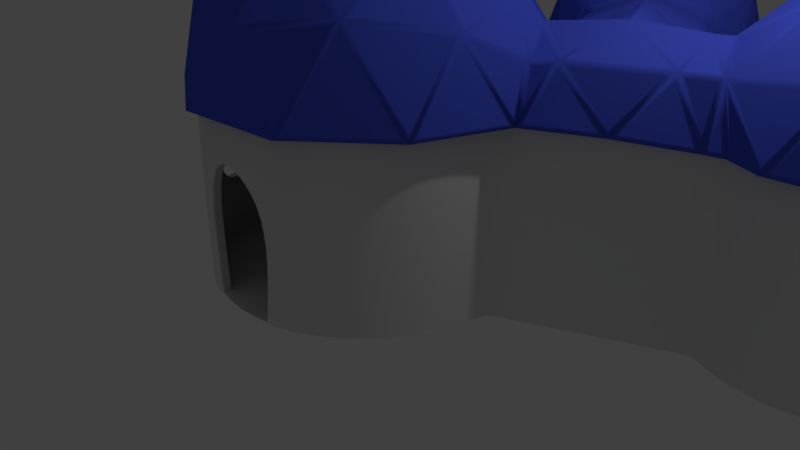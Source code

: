# Source: pirapomom_casa_-_Copia.blend  (saved by Blender 2.79.0; exported with 4.5.12 LTS)
import bpy
from mathutils import Matrix  # noqa: F401  (used for matrix-valued properties, if any)

bpy.ops.wm.read_factory_settings(use_empty=True)
scene = bpy.context.scene
scene.name = 'Scene'

# ---- collections
col_collection_1 = bpy.data.collections.new('Collection 1'); scene.collection.children.link(col_collection_1)

# ---- materials (node trees are filled in below, after node groups)
mat_material = bpy.data.materials.new('Material')
mat_material.alpha_threshold = 0.0
mat_material.use_transparent_shadow = False
mat_material.diffuse_color = (0.07429, 0.1136, 0.8, 1.0)
mat_material.roughness = 0.5

# ---- material node trees

# ---- world
world_world = bpy.data.worlds.new('World'); scene.world = world_world
world_world.color = (0.05088, 0.05088, 0.05088)
world_world.use_sun_shadow = False
world_world.sun_shadow_jitter_overblur = 0.0
world_world.cycles.sampling_method = 'MANUAL'

# ---- cameras
cam_camera = bpy.data.cameras.new('Camera')
cam_camera.clip_end = 100.0
cam_camera.lens = 35.0
cam_camera.sensor_width = 32.0
cam_camera.sensor_height = 18.0
cam_camera.ortho_scale = 7.314
cam_camera.dof.focus_distance = 0.0
cam_camera.dof.aperture_fstop = 128.0

# ---- lights
light_lamp = bpy.data.lights.new('Lamp', 'POINT')
light_lamp.transmission_factor = 0.0
light_lamp.cutoff_distance = 30.0
light_lamp.energy = 100.0
light_lamp.shadow_buffer_clip_start = 1.001
light_lamp.shadow_soft_size = 0.1
light_lamp.shadow_maximum_resolution = 0.006
light_lamp.use_absolute_resolution = True

# ---- meshes
me_icosphere = bpy.data.meshes.new('Icosphere')
me_icosphere.from_pydata([(0.1926, -1.934, 0.972), (-1.78, -0.781, 0.972), (-1.293, 1.452, 0.972), (0.9774, 1.679, 0.9746), (1.896, -0.4189, 0.9757), (5.565e-08, -4.342e-07, 2.173), (1.872, -1.099, 0.01717), (2.266, -0.0125, 0.01992), (-0.4641, -2.121, 0.01538), (0.8735, -1.988, 0.01538), (-2.161, -0.2142, 0.01538), (-1.621, -1.445, 0.01538), (-0.8715, 1.989, 0.01538), (-1.875, 1.095, 0.01538), (1.511, 1.629, 0.02683), (0.46, 2.122, 0.01664), (1.23, -1.381, 1.143), (-0.9331, -1.596, 1.143), (-1.806, 0.3942, 1.143), (-0.1832, 1.84, 1.143), (1.684, 0.74, 1.154), (0.1132, -1.137, 1.849), (1.116, -0.2437, 1.849), (-1.046, -0.459, 1.849), (-0.7599, 0.8533, 1.849), (0.5767, 0.9864, 1.849), (1.1, 2.663, 0.6431), (0.04432, 3.727, 0.6362), (0.7339, 5.077, 0.6362), (2.231, 4.839, 0.6362), (2.468, 3.359, 0.6441), (1.318, 3.928, 1.433), (2.69, 3.223, 0.02125), (2.74, 3.711, 0.01159), (0.6568, 2.65, 0.01095), (1.104, 2.421, 0.02035), (-0.1038, 4.155, 0.006747), (0.03498, 3.274, 0.006747), (1.095, 5.351, 0.006748), (0.3002, 4.946, 0.006747), (2.603, 4.579, 0.006748), (1.972, 5.211, 0.006747), (1.877, 2.835, 0.9098), (0.4502, 3.061, 0.7494), (0.226, 4.486, 0.7494), (1.511, 5.139, 0.7494), (2.53, 4.118, 0.7494), (1.196, 3.181, 1.219), (1.994, 3.586, 1.219), (0.5695, 3.81, 1.218), (0.9748, 4.603, 1.218), (1.855, 4.463, 1.218), (5.838, 1.138, 0.7419), (3.891, 0.9607, 0.6925), (3.237, 2.329, 0.6913), (4.673, 3.708, 0.7419), (6.189, 2.846, 0.7419), (4.838, 2.234, 1.659), (6.485, 2.417, 0.01538), (6.061, 3.352, 0.01538), (5.521, 0.724, 0.01538), (6.279, 1.416, 0.01538), (4.507, 0.6097, 0.01397), (3.398, 3.056, 0.01391), (5.172, 3.857, 0.01538), (4.152, 3.743, 0.01538), (6.22, 1.95, 0.8721), (4.994, 0.8314, 0.8722), (3.582, 1.665, 0.8997), (3.886, 3.276, 0.8722), (5.535, 3.461, 0.8721), (5.426, 1.59, 1.411), (5.632, 2.594, 1.411), (4.407, 1.476, 1.412), (3.984, 2.41, 1.412), (4.741, 3.1, 1.411), (3.036, 2.38, 0.007824), (3.856, 0.7898, -0.02235), (2.175, 0.2432, 0.6367), (1.893, 0.8139, 0.8966), (3.428, 1.579, 0.9026), (1.615, 1.377, 0.634), (2.887, 2.688, 0.01955), (1.326, 1.903, 0.02355), (1.327, 2.523, 0.6393), (1.496, 2.002, 0.6534), (2.144, 2.34, 0.9248), (2.461, 3.1, 0.6385), (2.77, 2.64, 0.6361), (2.692, 1.215, 0.9828), (2.893, 2.004, 0.6508), (1.894, 1.498, 0.6498), (3.069, 0.4003, 0.01813), (3.486, 0.8203, 0.6903), (2.485, 0.314, 0.6898), (4.084, 0.8521, -0.02466), (3.301, 2.575, -0.0245), (0.4454, 2.036, 0.01663), (1.693, 1.477, 0.03565), (1.4, 1.944, 0.02362), (1.169, 2.483, 0.02041), (0.7071, 2.719, 0.01099), (0.1141, 3.314, 0.006815), (-0.0161, 4.141, 0.006826), (0.3629, 4.883, 0.006808), (1.109, 5.263, 0.006766), (1.932, 5.132, 0.006717), (2.524, 4.539, 0.00668), (2.655, 3.708, 0.01151), (2.604, 3.212, 0.02117), (2.808, 2.659, 0.01948), (2.968, 2.204, 0.03439), (3.377, 2.525, -0.02443), (3.475, 3.012, 0.01398), (4.189, 3.662, 0.01542), (5.154, 3.77, 0.01537), (5.995, 3.292, 0.01533), (6.396, 2.407, 0.0153), (6.202, 1.46, 0.01531), (5.484, 0.8048, 0.01534), (4.525, 0.6967, 0.01398), (4.095, 0.9427, -0.02466), (3.826, 0.8691, -0.02238), (3.031, 0.4757, 0.01809), (2.198, 0.04743, 0.01985), (1.8, -1.05, 0.01711), (0.8378, -1.907, 0.01534), (-0.4452, -2.035, 0.01539), (-1.555, -1.386, 0.01544), (-2.073, -0.2054, 0.01546), (-1.799, 1.05, 0.01545), (-0.8358, 1.908, 0.01542), (0.2373, -1.871, 1.021), (1.123, -1.398, 1.167), (0.1695, -1.19, 1.77), (-1.706, -0.804, 1.021), (-0.9831, -1.5, 1.167), (-1.08, -0.529, 1.77), (-1.292, 1.374, 1.021), (-1.73, 0.4714, 1.167), (-0.8368, 0.8634, 1.77), (0.9045, 1.654, 1.023), (-0.08631, 1.791, 1.167), (0.5624, 1.063, 1.77), (1.849, -0.3565, 1.025), (1.669, 0.6329, 1.178), (1.184, -0.2069, 1.771), (1.032, -0.1735, 1.866), (0.5714, 0.877, 1.866), (0.07894, 0.03463, 2.143), (1.118, -0.1446, 1.818), (1.61, 0.7072, 1.216), (0.6505, 0.9205, 1.818), (1.595, 0.8009, 1.178), (0.9916, 1.602, 1.024), (0.6496, 1.011, 1.77), (0.484, 0.9282, 1.866), (-0.6575, 0.8145, 1.866), (-0.008544, 0.08578, 2.143), (0.4836, 1.018, 1.817), (-0.1751, 1.758, 1.205), (-0.675, 0.903, 1.817), (-0.2686, 1.773, 1.167), (-1.216, 1.442, 1.021), (-0.7611, 0.9308, 1.77), (-0.7332, 0.7471, 1.866), (-0.9778, -0.3736, 1.866), (-0.08422, 0.01838, 2.143), (-0.8191, 0.7746, 1.817), (-1.726, 0.3767, 1.205), (-1.067, -0.3629, 1.817), (-1.769, 0.2925, 1.167), (-1.747, -0.7112, 1.021), (-1.12, -0.4362, 1.77), (-0.9371, -0.4664, 1.866), (0.0532, -1.045, 1.866), (-0.04351, -0.07442, 2.143), (-0.9898, -0.5396, 1.817), (-0.8917, -1.525, 1.205), (0.01527, -1.127, 1.817), (-0.825, -1.592, 1.167), (0.1365, -1.881, 1.021), (0.06863, -1.2, 1.77), (0.154, -1.035, 1.866), (1.011, -0.2725, 1.866), (0.05733, -0.06438, 2.143), (0.2074, -1.108, 1.817), (1.175, -1.319, 1.205), (1.077, -0.3338, 1.817), (1.26, -1.277, 1.167), (1.828, -0.4557, 1.024), (1.163, -0.3061, 1.769), (1.718, 0.8035, 1.065), (1.839, 0.8462, 0.9163), (1.678, 1.171, 0.7646), (2.232, -0.01171, 0.1487), (2.164, 0.1801, 0.6113), (1.955, -0.3165, 0.8655), (1.088, 1.642, 0.8634), (1.564, 1.416, 0.6092), (1.487, 1.605, 0.1559), (0.4572, 2.085, 0.1202), (-0.09138, 1.845, 1.081), (0.8985, 1.707, 0.9372), (0.3716, 2.103, 0.06728), (-0.781, 1.988, 0.06619), (-0.1852, 1.859, 1.042), (-0.8616, 1.954, 0.1187), (-1.221, 1.495, 0.9348), (-0.2744, 1.826, 1.08), (-1.841, 1.081, 0.1187), (-1.782, 0.4833, 1.08), (-1.344, 1.385, 0.9348), (-1.885, 1.005, 0.06611), (-2.132, -0.1283, 0.06611), (-1.825, 0.3984, 1.042), (-2.124, -0.2157, 0.1187), (-1.799, -0.6992, 0.9348), (-1.822, 0.3033, 1.08), (-1.597, -1.417, 0.1187), (-1.01, -1.546, 1.08), (-1.733, -0.8505, 0.9348), (-1.538, -1.482, 0.06611), (-0.5369, -2.068, 0.06611), (-0.9429, -1.613, 1.042), (-0.4513, -2.087, 0.1187), (0.109, -1.927, 0.9348), (-0.8514, -1.639, 1.08), (0.8541, -1.957, 0.1187), (1.158, -1.439, 1.08), (0.2733, -1.911, 0.9348), (0.9342, -1.921, 0.06623), (1.799, -1.152, 0.06778), (1.242, -1.395, 1.042), (1.843, -1.076, 0.1209), (1.864, -0.4962, 0.9383), (1.295, -1.316, 1.081), (1.43, 1.656, 0.07683), (0.5443, 2.072, 0.06824), (0.9803, 1.698, 0.8756), (-0.9411, 1.918, 0.06663), (-1.797, 1.156, 0.06663), (-1.3, 1.46, 0.8824), (-2.115, -0.3022, 0.06663), (-1.655, -1.352, 0.06663), (-1.791, -0.7855, 0.8824), (-0.3663, -2.105, 0.06663), (0.7743, -1.992, 0.06663), (0.1938, -1.946, 0.8824), (1.895, -1.005, 0.06786), (2.227, -0.08858, 0.07018), (1.915, -0.4313, 0.8762), (1.162, 2.714, 0.7055), (1.768, 2.849, 0.9134), (1.237, 3.118, 1.154), (0.1098, 3.686, 0.6851), (0.4263, 3.167, 0.7734), (0.5194, 3.751, 1.139), (0.7151, 5.002, 0.6851), (0.319, 4.541, 0.7734), (0.903, 4.633, 1.139), (2.154, 4.833, 0.6851), (1.593, 5.068, 0.7734), (1.861, 4.541, 1.139), (2.439, 3.43, 0.6921), (2.487, 4.019, 0.7739), (2.071, 3.606, 1.138), (1.93, 3.675, 1.236), (1.822, 4.359, 1.235), (1.404, 3.941, 1.403), (2.02, 3.681, 1.187), (2.449, 4.106, 0.8124), (1.909, 4.381, 1.187), (2.459, 4.2, 0.7734), (2.226, 4.762, 0.6851), (1.932, 4.469, 1.139), (1.75, 4.43, 1.235), (1.064, 4.54, 1.235), (1.332, 4.013, 1.403), (1.773, 4.518, 1.187), (1.498, 5.058, 0.8122), (1.07, 4.63, 1.187), (1.412, 5.096, 0.7734), (0.8055, 5.048, 0.6851), (0.9934, 4.679, 1.139), (0.9736, 4.494, 1.235), (0.6575, 3.875, 1.235), (1.242, 3.967, 1.403), (0.8976, 4.542, 1.187), (0.2991, 4.448, 0.8122), (0.5736, 3.908, 1.187), (0.2357, 4.378, 0.7734), (0.094, 3.786, 0.6851), (0.5036, 3.851, 1.139), (0.6732, 3.775, 1.235), (1.162, 3.285, 1.236), (1.257, 3.867, 1.403), (0.6036, 3.717, 1.187), (0.5083, 3.119, 0.8124), (1.104, 3.215, 1.187), (0.5557, 3.037, 0.7739), (1.061, 2.728, 0.6913), (1.135, 3.13, 1.138), (1.262, 3.269, 1.236), (1.884, 3.585, 1.236), (1.357, 3.851, 1.403), (1.302, 3.183, 1.196), (1.839, 2.911, 0.9524), (1.93, 3.502, 1.196), (1.93, 2.931, 0.9134), (2.39, 3.34, 0.7064), (2.021, 3.516, 1.154), (2.703, 3.711, 0.1162), (2.54, 4.028, 0.6879), (2.492, 3.439, 0.6063), (2.716, 3.797, 0.06181), (2.607, 4.488, 0.05796), (2.549, 4.122, 0.6488), (2.568, 4.568, 0.1094), (2.279, 4.769, 0.5991), (2.511, 4.209, 0.6871), (1.961, 5.176, 0.1094), (1.602, 5.12, 0.6871), (2.162, 4.887, 0.5991), (1.882, 5.215, 0.05747), (1.183, 5.327, 0.05747), (1.514, 5.158, 0.6493), (1.096, 5.314, 0.1094), (0.8147, 5.101, 0.5991), (1.419, 5.149, 0.6871), (0.3295, 4.924, 0.1094), (0.2718, 4.566, 0.6871), (0.6669, 5.026, 0.5991), (0.2678, 4.861, 0.05747), (-0.05399, 4.231, 0.05747), (0.2087, 4.494, 0.6492), (-0.06866, 4.144, 0.1094), (0.04653, 3.811, 0.5991), (0.1878, 4.401, 0.6871), (0.06504, 3.295, 0.1094), (0.388, 3.13, 0.6871), (0.0723, 3.648, 0.5991), (0.1058, 3.217, 0.05789), (0.6006, 2.721, 0.06123), (0.4362, 3.048, 0.6489), (0.6779, 2.681, 0.1154), (1.022, 2.691, 0.6054), (0.5178, 2.999, 0.6878), (2.156, 3.017, 0.782), (2.416, 3.135, 0.6616), (2.419, 3.25, 0.6641), (1.147, 2.489, 0.2668), (1.264, 2.543, 0.5911), (1.146, 2.616, 0.5931), (2.484, 3.296, 0.5941), (2.481, 3.162, 0.5913), (2.599, 3.225, 0.2726), (2.528, 4.645, 0.058), (2.038, 5.136, 0.058), (2.239, 4.847, 0.5471), (1.01, 5.3, 0.058), (0.3918, 4.986, 0.058), (0.7288, 5.087, 0.5471), (-0.08187, 4.058, 0.058), (0.02592, 3.373, 0.058), (0.03318, 3.725, 0.5471), (0.7453, 2.624, 0.06155), (1.057, 2.464, 0.0681), (1.055, 2.632, 0.5024), (2.678, 3.285, 0.06841), (2.713, 3.624, 0.06171), (2.524, 3.38, 0.5007), (5.836, 1.215, 0.7907), (6.145, 1.872, 0.8961), (5.503, 1.58, 1.332), (3.983, 0.9847, 0.7458), (4.898, 0.8774, 0.8948), (4.411, 1.412, 1.342), (3.304, 2.284, 0.7465), (3.58, 1.753, 0.9133), (3.902, 2.349, 1.323), (4.629, 3.645, 0.7907), (3.993, 3.295, 0.8961), (4.684, 3.153, 1.332), (6.115, 2.868, 0.7907), (5.586, 3.365, 0.8961), (5.665, 2.664, 1.332), (5.523, 2.6, 1.428), (4.802, 3.01, 1.428), (4.88, 2.309, 1.629), (5.574, 2.674, 1.38), (5.494, 3.389, 0.9349), (4.839, 3.092, 1.38), (5.427, 3.456, 0.8961), (4.729, 3.656, 0.7907), (4.784, 3.164, 1.332), (4.701, 2.998, 1.428), (4.089, 2.44, 1.429), (4.779, 2.297, 1.629), (4.647, 3.07, 1.38), (3.942, 3.215, 0.935), (4.022, 2.5, 1.38), (3.858, 3.173, 0.8952), (3.317, 2.385, 0.7447), (3.939, 2.452, 1.344), (4.069, 2.34, 1.429), (4.411, 1.585, 1.429), (4.759, 2.198, 1.629), (3.984, 2.309, 1.38), (3.654, 1.697, 0.96), (4.332, 1.542, 1.38), (3.649, 1.605, 0.9139), (3.898, 1.04, 0.7476), (4.312, 1.454, 1.325), (4.499, 1.535, 1.429), (5.323, 1.627, 1.428), (4.847, 2.148, 1.629), (4.501, 1.445, 1.38), (4.985, 0.913, 0.9349), (5.341, 1.539, 1.38), (5.079, 0.8989, 0.8961), (5.761, 1.147, 0.7907), (5.428, 1.512, 1.332), (5.398, 1.695, 1.428), (5.564, 2.508, 1.428), (4.922, 2.216, 1.629), (5.484, 1.669, 1.38), (6.139, 1.966, 0.9349), (5.654, 2.498, 1.38), (6.182, 2.051, 0.8961), (6.157, 2.776, 0.7907), (5.706, 2.572, 1.332), (6.038, 3.323, 0.1183), (5.613, 3.411, 0.8099), (6.141, 2.915, 0.7047), (5.978, 3.388, 0.0661), (5.246, 3.804, 0.06611), (5.545, 3.477, 0.7718), (5.16, 3.822, 0.1183), (4.757, 3.702, 0.7047), (5.453, 3.502, 0.8099), (4.172, 3.712, 0.1183), (3.957, 3.335, 0.8099), (4.592, 3.684, 0.7047), (4.093, 3.675, 0.06597), (3.471, 3.109, 0.06476), (3.873, 3.29, 0.7716), (3.416, 3.028, 0.09736), (3.282, 2.426, 0.6587), (3.82, 3.211, 0.8086), (3.926, 0.8986, 0.375), (3.908, 0.8156, 0.02757), (4.019, 0.8458, 0.02644), (3.252, 2.524, 0.03288), (3.092, 2.407, 0.05238), (3.213, 2.376, 0.4646), (4.499, 0.6417, 0.09933), (4.901, 0.8248, 0.8081), (3.99, 0.9316, 0.6597), (4.595, 0.6295, 0.06482), (5.43, 0.7236, 0.06598), (4.997, 0.8121, 0.7716), (5.51, 0.7592, 0.1183), (5.766, 1.093, 0.7047), (5.086, 0.8459, 0.8099), (6.245, 1.429, 0.1183), (6.197, 1.86, 0.8099), (5.889, 1.205, 0.7047), (6.287, 1.506, 0.06611), (6.457, 2.331, 0.0661), (6.239, 1.946, 0.7718), (6.448, 2.418, 0.1183), (6.209, 2.765, 0.7047), (6.234, 2.041, 0.8099), (5.074, 3.839, 0.06663), (4.252, 3.747, 0.06663), (4.671, 3.72, 0.6526), (3.373, 2.935, 0.05608), (3.307, 2.61, 0.03008), (3.264, 2.443, 0.5146), (5.59, 0.7957, 0.06663), (6.201, 1.354, 0.06663), (5.845, 1.129, 0.6526), (6.438, 2.505, 0.06663), (6.096, 3.259, 0.06663), (6.199, 2.851, 0.6526), (1.572, 1.984, 0.6714), (1.873, 1.603, 0.6687), (2.061, 2.238, 0.8762), (2.789, 2.593, 0.5866), (2.878, 2.135, 0.5972), (2.874, 2.628, 0.1428), (2.917, 2.578, 0.06287), (2.92, 2.187, 0.4235), (3.002, 2.402, 0.05617), (2.768, 1.305, 0.951), (3.337, 1.587, 0.8888), (2.923, 1.916, 0.6936), (1.908, -0.291, 0.9561), (2.128, 0.2297, 0.6895), (1.742, 0.6203, 1.097), (2.832, 2.72, 0.1557), (2.535, 3.008, 0.5873), (2.751, 2.687, 0.5857), (1.348, 2.41, 0.5928), (1.347, 1.974, 0.1604), (1.466, 2.044, 0.6027), (2.473, 2.997, 0.6581), (2.242, 2.444, 0.8663), (2.697, 2.662, 0.6564), (1.804, 1.587, 0.6012), (1.514, 1.954, 0.6038), (1.391, 1.882, 0.1459), (1.141, 2.382, 0.06867), (1.3, 2.013, 0.07095), (1.3, 2.454, 0.5085), (1.4, 2.455, 0.6599), (1.523, 2.075, 0.6702), (1.996, 2.321, 0.8682), (2.051, 2.412, 0.9016), (1.861, 2.767, 0.8909), (1.467, 2.543, 0.6974), (1.945, 2.81, 0.891), (2.137, 2.453, 0.9018), (2.365, 3.0, 0.696), (2.526, 3.077, 0.5106), (2.831, 2.782, 0.06755), (2.69, 3.165, 0.06877), (1.225, 2.64, 0.6644), (1.324, 2.58, 0.6627), (1.564, 2.716, 0.7808), (1.654, 1.417, 0.5895), (1.812, 1.485, 0.5984), (1.595, 1.559, 0.2471), (2.265, 2.34, 0.875), (2.828, 2.088, 0.6689), (2.736, 2.566, 0.6578), (1.943, 0.8917, 0.8829), (2.569, 1.206, 0.9504), (1.944, 1.427, 0.6899), (2.156, 2.21, 0.9068), (1.954, 1.529, 0.6842), (2.6, 1.3, 0.9537), (2.204, 0.2981, 0.665), (2.381, 0.3386, 0.6955), (2.043, 0.6249, 0.8139), (3.156, 0.4587, 0.0632), (3.778, 0.7666, 0.03121), (3.486, 0.7907, 0.5945), (2.837, 1.978, 0.6867), (2.24, 2.245, 0.9049), (2.677, 1.35, 0.9511), (2.41, 0.2757, 0.6283), (2.232, 0.2349, 0.5977), (2.285, 0.08766, 0.2426), (1.844, 1.424, 0.6657), (1.683, 1.354, 0.6567), (1.843, 1.032, 0.8072), (1.983, 0.8041, 0.8876), (2.453, 0.4065, 0.7232), (2.619, 1.123, 0.9562), (2.969, 2.009, 0.6734), (3.342, 1.714, 0.8487), (3.209, 2.235, 0.7016), (3.383, 1.503, 0.8933), (2.805, 1.216, 0.9562), (3.429, 0.9061, 0.7264), (3.566, 0.8368, 0.6401), (3.816, 0.8162, 0.1591), (3.839, 0.9316, 0.6417), (3.533, 0.889, 0.7049), (3.809, 0.9848, 0.7064), (3.493, 1.407, 0.8497), (2.334, 0.03801, 0.06944), (2.967, 0.3636, 0.06803), (2.506, 0.2955, 0.5978), (3.059, 0.42, 0.09752), (3.396, 0.7593, 0.6405), (2.587, 0.3503, 0.6401), (2.727, 1.142, 0.9494), (2.557, 0.404, 0.7095), (3.377, 0.8186, 0.7099), (3.556, 1.594, 0.8871), (3.503, 1.564, 0.8881), (3.663, 1.351, 0.8157), (3.397, 1.908, 0.8165), (3.462, 1.655, 0.8877), (3.514, 1.684, 0.8867), (3.985, 0.9074, 0.5176), (4.116, 0.8335, 0.0301), (4.403, 0.6688, 0.05636), (1.577, 1.357, 0.6893), (1.083, 1.591, 0.9534), (1.631, 0.8629, 1.093), (1.767, 0.7152, 1.06), (2.037, 0.4414, 0.7743), (1.882, 0.7559, 0.9176), (1.411, 1.811, 0.07282), (1.509, 1.666, 0.07455), (1.711, 1.597, 0.4039), (2.945, 2.07, 0.6078), (3.183, 2.296, 0.6359), (3.044, 2.332, 0.1611)], [], [(132, 133, 134), (135, 136, 137), (138, 139, 140), (141, 142, 143), (144, 145, 146), (147, 148, 149), (150, 151, 152), (153, 154, 155), (156, 157, 158), (159, 160, 161), (162, 163, 164), (165, 166, 167), (168, 169, 170), (171, 172, 173), (174, 175, 176), (177, 178, 179), (180, 181, 182), (183, 184, 185), (186, 187, 188), (189, 190, 191), (192, 193, 194), (195, 196, 197), (198, 199, 200), (201, 202, 203), (204, 205, 206), (207, 208, 209), (210, 211, 212), (213, 214, 215), (216, 217, 218), (219, 220, 221), (222, 223, 224), (225, 226, 227), (228, 229, 230), (231, 232, 233), (234, 235, 236), (237, 238, 239), (240, 241, 242), (243, 244, 245), (246, 247, 248), (249, 250, 251), (252, 253, 254), (255, 256, 257), (258, 259, 260), (261, 262, 263), (264, 265, 266), (267, 268, 269), (270, 271, 272), (273, 274, 275), (276, 277, 278), (279, 280, 281), (282, 283, 284), (285, 286, 287), (288, 289, 290), (291, 292, 293), (294, 295, 296), (297, 298, 299), (300, 301, 302), (303, 304, 305), (306, 307, 308), (309, 310, 311), (312, 313, 314), (315, 316, 317), (318, 319, 320), (321, 322, 323), (324, 325, 326), (327, 328, 329), (330, 331, 332), (333, 334, 335), (336, 337, 338), (339, 340, 341), (342, 343, 344), (345, 346, 347), (348, 349, 350), (351, 352, 353), (354, 355, 356), (357, 358, 359), (360, 361, 362), (363, 364, 365), (366, 367, 368), (369, 370, 371), (372, 373, 374), (375, 376, 377), (378, 379, 380), (381, 382, 383), (384, 385, 386), (387, 388, 389), (390, 391, 392), (393, 394, 395), (396, 397, 398), (399, 400, 401), (402, 403, 404), (405, 406, 407), (408, 409, 410), (411, 412, 413), (414, 415, 416), (417, 418, 419), (420, 421, 422), (423, 424, 425), (426, 427, 428), (429, 430, 431), (432, 433, 434), (435, 436, 437), (438, 439, 440), (441, 442, 443), (444, 445, 446), (447, 448, 449), (450, 451, 452), (453, 454, 455), (456, 457, 458), (459, 460, 461), (462, 463, 464), (465, 466, 467), (468, 469, 470), (471, 472, 473), (474, 475, 476), (477, 478, 479), (480, 481, 482), (483, 484, 485), (111, 76, 96, 112), (14, 98, 97, 15), (486, 487, 488), (489, 490, 491), (492, 493, 494), (495, 496, 497), (498, 499, 500), (501, 502, 503), (504, 505, 506), (507, 508, 509), (510, 511, 512), (513, 514, 515), (516, 517, 518), (519, 520, 521), (522, 523, 524), (525, 526, 527), (528, 529, 530), (531, 532, 533), (534, 535, 536), (537, 538, 539), (540, 541, 542), (543, 544, 545), (546, 547, 548), (549, 550, 551), (552, 553, 554), (555, 556, 557), (558, 559, 560), (561, 562, 563), (564, 565, 566), (567, 568, 569), (570, 571, 572), (573, 574, 575), (576, 577, 578), (579, 580, 581), (582, 583, 584), (585, 586, 587), (588, 589, 590), (591, 592, 593), (594, 595, 596), (14, 83, 99, 98), (83, 35, 100, 99), (35, 34, 101, 100), (34, 37, 102, 101), (37, 36, 103, 102), (36, 39, 104, 103), (39, 38, 105, 104), (38, 41, 106, 105), (41, 40, 107, 106), (40, 33, 108, 107), (33, 32, 109, 108), (32, 82, 110, 109), (82, 76, 111, 110), (597, 598, 599), (96, 63, 113, 112), (63, 65, 114, 113), (65, 64, 115, 114), (64, 59, 116, 115), (59, 58, 117, 116), (58, 61, 118, 117), (61, 60, 119, 118), (60, 62, 120, 119), (62, 95, 121, 120), (95, 77, 122, 121), (77, 92, 123, 122), (92, 7, 124, 123), (7, 6, 125, 124), (6, 9, 126, 125), (9, 8, 127, 126), (8, 11, 128, 127), (11, 10, 129, 128), (10, 13, 130, 129), (13, 12, 131, 130), (12, 15, 97, 131), (600, 601, 602), (0, 16, 133, 132), (16, 21, 134, 133), (21, 0, 132, 134), (1, 17, 136, 135), (17, 23, 137, 136), (23, 1, 135, 137), (2, 18, 139, 138), (18, 24, 140, 139), (24, 2, 138, 140), (3, 19, 142, 141), (19, 25, 143, 142), (25, 3, 141, 143), (4, 20, 145, 144), (20, 22, 146, 145), (22, 4, 144, 146), (22, 25, 148, 147), (25, 5, 149, 148), (5, 22, 147, 149), (22, 20, 151, 150), (20, 25, 152, 151), (25, 22, 150, 152), (20, 3, 154, 153), (3, 25, 155, 154), (25, 20, 153, 155), (25, 24, 157, 156), (24, 5, 158, 157), (5, 25, 156, 158), (25, 19, 160, 159), (19, 24, 161, 160), (24, 25, 159, 161), (19, 2, 163, 162), (2, 24, 164, 163), (24, 19, 162, 164), (24, 23, 166, 165), (23, 5, 167, 166), (5, 24, 165, 167), (24, 18, 169, 168), (18, 23, 170, 169), (23, 24, 168, 170), (18, 1, 172, 171), (1, 23, 173, 172), (23, 18, 171, 173), (23, 21, 175, 174), (21, 5, 176, 175), (5, 23, 174, 176), (23, 17, 178, 177), (17, 21, 179, 178), (21, 23, 177, 179), (17, 0, 181, 180), (0, 21, 182, 181), (21, 17, 180, 182), (21, 22, 184, 183), (22, 5, 185, 184), (5, 21, 183, 185), (21, 16, 187, 186), (16, 22, 188, 187), (22, 21, 186, 188), (16, 4, 190, 189), (4, 22, 191, 190), (22, 16, 189, 191), (20, 79, 193, 192), (79, 81, 194, 193), (81, 20, 192, 194), (7, 78, 196, 195), (78, 4, 197, 196), (4, 7, 195, 197), (3, 81, 199, 198), (81, 14, 200, 199), (14, 3, 198, 200), (15, 19, 202, 201), (19, 3, 203, 202), (3, 15, 201, 203), (15, 12, 205, 204), (12, 19, 206, 205), (19, 15, 204, 206), (12, 2, 208, 207), (2, 19, 209, 208), (19, 12, 207, 209), (13, 18, 211, 210), (18, 2, 212, 211), (2, 13, 210, 212), (13, 10, 214, 213), (10, 18, 215, 214), (18, 13, 213, 215), (10, 1, 217, 216), (1, 18, 218, 217), (18, 10, 216, 218), (11, 17, 220, 219), (17, 1, 221, 220), (1, 11, 219, 221), (11, 8, 223, 222), (8, 17, 224, 223), (17, 11, 222, 224), (8, 0, 226, 225), (0, 17, 227, 226), (17, 8, 225, 227), (9, 16, 229, 228), (16, 0, 230, 229), (0, 9, 228, 230), (9, 6, 232, 231), (6, 16, 233, 232), (16, 9, 231, 233), (6, 4, 235, 234), (4, 16, 236, 235), (16, 6, 234, 236), (14, 15, 238, 237), (15, 3, 239, 238), (3, 14, 237, 239), (12, 13, 241, 240), (13, 2, 242, 241), (2, 12, 240, 242), (10, 11, 244, 243), (11, 1, 245, 244), (1, 10, 243, 245), (8, 9, 247, 246), (9, 0, 248, 247), (0, 8, 246, 248), (6, 7, 250, 249), (7, 4, 251, 250), (4, 6, 249, 251), (26, 42, 253, 252), (42, 47, 254, 253), (47, 26, 252, 254), (27, 43, 256, 255), (43, 49, 257, 256), (49, 27, 255, 257), (28, 44, 259, 258), (44, 50, 260, 259), (50, 28, 258, 260), (29, 45, 262, 261), (45, 51, 263, 262), (51, 29, 261, 263), (30, 46, 265, 264), (46, 48, 266, 265), (48, 30, 264, 266), (48, 51, 268, 267), (51, 31, 269, 268), (31, 48, 267, 269), (48, 46, 271, 270), (46, 51, 272, 271), (51, 48, 270, 272), (46, 29, 274, 273), (29, 51, 275, 274), (51, 46, 273, 275), (51, 50, 277, 276), (50, 31, 278, 277), (31, 51, 276, 278), (51, 45, 280, 279), (45, 50, 281, 280), (50, 51, 279, 281), (45, 28, 283, 282), (28, 50, 284, 283), (50, 45, 282, 284), (50, 49, 286, 285), (49, 31, 287, 286), (31, 50, 285, 287), (50, 44, 289, 288), (44, 49, 290, 289), (49, 50, 288, 290), (44, 27, 292, 291), (27, 49, 293, 292), (49, 44, 291, 293), (49, 47, 295, 294), (47, 31, 296, 295), (31, 49, 294, 296), (49, 43, 298, 297), (43, 47, 299, 298), (47, 49, 297, 299), (43, 26, 301, 300), (26, 47, 302, 301), (47, 43, 300, 302), (47, 48, 304, 303), (48, 31, 305, 304), (31, 47, 303, 305), (47, 42, 307, 306), (42, 48, 308, 307), (48, 47, 306, 308), (42, 30, 310, 309), (30, 48, 311, 310), (48, 42, 309, 311), (33, 46, 313, 312), (46, 30, 314, 313), (30, 33, 312, 314), (33, 40, 316, 315), (40, 46, 317, 316), (46, 33, 315, 317), (40, 29, 319, 318), (29, 46, 320, 319), (46, 40, 318, 320), (41, 45, 322, 321), (45, 29, 323, 322), (29, 41, 321, 323), (41, 38, 325, 324), (38, 45, 326, 325), (45, 41, 324, 326), (38, 28, 328, 327), (28, 45, 329, 328), (45, 38, 327, 329), (39, 44, 331, 330), (44, 28, 332, 331), (28, 39, 330, 332), (39, 36, 334, 333), (36, 44, 335, 334), (44, 39, 333, 335), (36, 27, 337, 336), (27, 44, 338, 337), (44, 36, 336, 338), (37, 43, 340, 339), (43, 27, 341, 340), (27, 37, 339, 341), (37, 34, 343, 342), (34, 43, 344, 343), (43, 37, 342, 344), (34, 26, 346, 345), (26, 43, 347, 346), (43, 34, 345, 347), (42, 87, 349, 348), (87, 30, 350, 349), (30, 42, 348, 350), (35, 84, 352, 351), (84, 26, 353, 352), (26, 35, 351, 353), (30, 87, 355, 354), (87, 32, 356, 355), (32, 30, 354, 356), (40, 41, 358, 357), (41, 29, 359, 358), (29, 40, 357, 359), (38, 39, 361, 360), (39, 28, 362, 361), (28, 38, 360, 362), (36, 37, 364, 363), (37, 27, 365, 364), (27, 36, 363, 365), (34, 35, 367, 366), (35, 26, 368, 367), (26, 34, 366, 368), (32, 33, 370, 369), (33, 30, 371, 370), (30, 32, 369, 371), (52, 66, 373, 372), (66, 71, 374, 373), (71, 52, 372, 374), (53, 67, 376, 375), (67, 73, 377, 376), (73, 53, 375, 377), (54, 68, 379, 378), (68, 74, 380, 379), (74, 54, 378, 380), (55, 69, 382, 381), (69, 75, 383, 382), (75, 55, 381, 383), (56, 70, 385, 384), (70, 72, 386, 385), (72, 56, 384, 386), (72, 75, 388, 387), (75, 57, 389, 388), (57, 72, 387, 389), (72, 70, 391, 390), (70, 75, 392, 391), (75, 72, 390, 392), (70, 55, 394, 393), (55, 75, 395, 394), (75, 70, 393, 395), (75, 74, 397, 396), (74, 57, 398, 397), (57, 75, 396, 398), (75, 69, 400, 399), (69, 74, 401, 400), (74, 75, 399, 401), (69, 54, 403, 402), (54, 74, 404, 403), (74, 69, 402, 404), (74, 73, 406, 405), (73, 57, 407, 406), (57, 74, 405, 407), (74, 68, 409, 408), (68, 73, 410, 409), (73, 74, 408, 410), (68, 53, 412, 411), (53, 73, 413, 412), (73, 68, 411, 413), (73, 71, 415, 414), (71, 57, 416, 415), (57, 73, 414, 416), (73, 67, 418, 417), (67, 71, 419, 418), (71, 73, 417, 419), (67, 52, 421, 420), (52, 71, 422, 421), (71, 67, 420, 422), (71, 72, 424, 423), (72, 57, 425, 424), (57, 71, 423, 425), (71, 66, 427, 426), (66, 72, 428, 427), (72, 71, 426, 428), (66, 56, 430, 429), (56, 72, 431, 430), (72, 66, 429, 431), (59, 70, 433, 432), (70, 56, 434, 433), (56, 59, 432, 434), (59, 64, 436, 435), (64, 70, 437, 436), (70, 59, 435, 437), (64, 55, 439, 438), (55, 70, 440, 439), (70, 64, 438, 440), (65, 69, 442, 441), (69, 55, 443, 442), (55, 65, 441, 443), (65, 63, 445, 444), (63, 69, 446, 445), (69, 65, 444, 446), (63, 54, 448, 447), (54, 69, 449, 448), (69, 63, 447, 449), (53, 77, 451, 450), (77, 95, 452, 451), (95, 53, 450, 452), (96, 76, 454, 453), (76, 54, 455, 454), (54, 96, 453, 455), (62, 67, 457, 456), (67, 53, 458, 457), (53, 62, 456, 458), (62, 60, 460, 459), (60, 67, 461, 460), (67, 62, 459, 461), (60, 52, 463, 462), (52, 67, 464, 463), (67, 60, 462, 464), (61, 66, 466, 465), (66, 52, 467, 466), (52, 61, 465, 467), (61, 58, 469, 468), (58, 66, 470, 469), (66, 61, 468, 470), (58, 56, 472, 471), (56, 66, 473, 472), (66, 58, 471, 473), (64, 65, 475, 474), (65, 55, 476, 475), (55, 64, 474, 476), (63, 96, 478, 477), (96, 54, 479, 478), (54, 63, 477, 479), (60, 61, 481, 480), (61, 52, 482, 481), (52, 60, 480, 482), (58, 59, 484, 483), (59, 56, 485, 484), (56, 58, 483, 485), (85, 91, 487, 486), (91, 86, 488, 487), (86, 85, 486, 488), (88, 90, 490, 489), (90, 82, 491, 490), (82, 88, 489, 491), (82, 90, 493, 492), (90, 76, 494, 493), (76, 82, 492, 494), (89, 80, 496, 495), (80, 90, 497, 496), (90, 89, 495, 497), (4, 78, 499, 498), (78, 20, 500, 499), (20, 4, 498, 500), (82, 87, 502, 501), (87, 88, 503, 502), (88, 82, 501, 503), (84, 83, 505, 504), (83, 85, 506, 505), (85, 84, 504, 506), (87, 86, 508, 507), (86, 88, 509, 508), (88, 87, 507, 509), (91, 85, 511, 510), (85, 83, 512, 511), (83, 91, 510, 512), (35, 83, 514, 513), (83, 84, 515, 514), (84, 35, 513, 515), (84, 85, 517, 516), (85, 86, 518, 517), (86, 84, 516, 518), (86, 42, 520, 519), (42, 84, 521, 520), (84, 86, 519, 521), (42, 86, 523, 522), (86, 87, 524, 523), (87, 42, 522, 524), (87, 82, 526, 525), (82, 32, 527, 526), (32, 87, 525, 527), (26, 84, 529, 528), (84, 42, 530, 529), (42, 26, 528, 530), (81, 91, 532, 531), (91, 14, 533, 532), (14, 81, 531, 533), (86, 90, 535, 534), (90, 88, 536, 535), (88, 86, 534, 536), (79, 89, 538, 537), (89, 91, 539, 538), (91, 79, 537, 539), (86, 91, 541, 540), (91, 89, 542, 541), (89, 86, 540, 542), (78, 94, 544, 543), (94, 79, 545, 544), (79, 78, 543, 545), (92, 77, 547, 546), (77, 93, 548, 547), (93, 92, 546, 548), (90, 86, 550, 549), (86, 89, 551, 550), (89, 90, 549, 551), (94, 78, 553, 552), (78, 7, 554, 553), (7, 94, 552, 554), (91, 81, 556, 555), (81, 79, 557, 556), (79, 91, 555, 557), (79, 94, 559, 558), (94, 89, 560, 559), (89, 79, 558, 560), (90, 80, 562, 561), (80, 54, 563, 562), (54, 90, 561, 563), (80, 89, 565, 564), (89, 93, 566, 565), (93, 80, 564, 566), (93, 77, 568, 567), (77, 53, 569, 568), (53, 93, 567, 569), (93, 53, 571, 570), (53, 80, 572, 571), (80, 93, 570, 572), (7, 92, 574, 573), (92, 94, 575, 574), (94, 7, 573, 575), (92, 93, 577, 576), (93, 94, 578, 577), (94, 92, 576, 578), (89, 94, 580, 579), (94, 93, 581, 580), (93, 89, 579, 581), (68, 80, 583, 582), (80, 53, 584, 583), (53, 68, 582, 584), (54, 80, 586, 585), (80, 68, 587, 586), (68, 54, 585, 587), (53, 95, 589, 588), (95, 62, 590, 589), (62, 53, 588, 590), (81, 3, 592, 591), (3, 20, 593, 592), (20, 81, 591, 593), (20, 78, 595, 594), (78, 79, 596, 595), (79, 20, 594, 596), (83, 14, 598, 597), (14, 91, 599, 598), (91, 83, 597, 599), (90, 54, 601, 600), (54, 76, 602, 601), (76, 90, 600, 602)])
me_icosphere.polygons.foreach_set('use_smooth', [True] * 663)
me_icosphere.materials.append(mat_material)
me_icosphere.use_remesh_preserve_volume = False
me_icosphere.use_remesh_preserve_attributes = False
me_icosphere.use_mirror_vertex_groups = False
me_icosphere.update()
me_cylinder = bpy.data.meshes.new('Cylinder')
me_cylinder.from_pydata([(0.0, 2.0, -1.15), (0.0, 2.0, 1.15), (0.7654, 1.848, -1.15), (0.7654, 1.848, 1.15), (1.414, 1.414, -1.15), (1.414, 1.414, 1.15), (3.448, 1.532, -1.15), (2.0, -8.742e-08, -1.15), (2.0, -8.742e-08, 1.15), (1.848, -0.7654, -1.15), (1.848, -0.7654, 1.15), (1.414, -1.414, -1.15), (1.414, -1.414, 1.15), (0.7654, -1.848, -1.15), (0.7654, -1.848, 1.15), (3.02e-07, -2.0, 1.15), (-0.7654, -1.848, -1.15), (-0.7654, -1.848, 1.15), (-1.414, -1.414, -1.15), (-1.414, -1.414, 1.15), (-1.848, -0.7654, -1.15), (-1.848, -0.7654, 1.15), (-2.0, 2.385e-08, -1.15), (-2.0, 2.385e-08, 1.15), (-1.848, 0.7654, -1.15), (-1.848, 0.7654, 1.15), (-1.414, 1.414, -1.15), (-1.414, 1.414, 1.15), (-0.7654, 1.848, -1.15), (-0.7654, 1.848, 1.15), (0.0, 2.0, -1.15), (0.0, 2.0, 1.15), (0.7654, 1.848, -1.15), (0.7654, 1.848, 1.15), (1.414, 1.414, -1.15), (1.414, 1.414, 1.15), (1.848, 0.7654, -1.15), (1.848, 0.7654, 1.15), (2.0, -8.742e-08, -1.15), (2.0, -8.742e-08, 1.15), (1.848, -0.7654, -1.15), (1.848, -0.7654, 1.15), (1.414, -1.414, -1.15), (1.414, -1.414, 1.15), (0.7654, -1.848, -1.15), (0.7654, -1.848, 1.15), (3.02e-07, -2.0, -1.15), (3.02e-07, -2.0, 1.15), (-0.7654, -1.848, -1.15), (-0.7654, -1.848, 1.15), (-1.414, -1.414, -1.15), (-1.414, -1.414, 1.15), (-1.848, -0.7654, -1.15), (-1.848, -0.7654, 1.15), (-2.0, 2.385e-08, -1.15), (-2.0, 2.385e-08, 1.15), (-1.848, 0.7654, -1.15), (-1.848, 0.7654, 1.15), (-1.414, 1.414, -1.15), (-1.414, 1.414, 1.15), (-0.7654, 1.848, -1.15), (-0.7654, 1.848, 1.15), (-0.4424, -1.915, -1.156), (3.02e-07, -2.0, 0.7294), (0.4238, -1.913, -1.153), (0.5433, -1.896, -0.1347), (0.4016, -1.933, 0.4181), (-0.4273, -1.915, 0.4384), (-0.5397, -1.893, -0.1375), (-0.4424, -1.796, -1.156), (3.02e-07, -1.881, 0.7294), (0.4238, -1.794, -1.153), (0.5433, -1.777, -0.1347), (0.4016, -1.814, 0.4181), (-0.4273, -1.796, 0.4384), (-0.5397, -1.774, -0.1375), (-0.4273, -1.811, 0.4384), (-0.4273, -1.9, 0.4384), (-0.5397, -1.877, -0.1375), (-0.5397, -1.789, -0.1375), (0.4016, -1.829, 0.4181), (0.4016, -1.918, 0.4181), (3.02e-07, -1.985, 0.7294), (3.02e-07, -1.896, 0.7294), (0.4238, -1.809, -1.153), (0.4238, -1.898, -1.153), (0.5433, -1.88, -0.1347), (0.5433, -1.792, -0.1347), (-0.4424, -1.9, -1.156), (-0.4424, -1.812, -1.156), (0.0, 2.0, -0.1357), (0.7654, 1.848, -0.1357), (1.414, 1.414, -0.1357), (2.0, -8.742e-08, -0.1357), (1.848, -0.7654, -0.1357), (1.414, -1.414, -0.1357), (0.7654, -1.848, -0.1357), (-0.7654, -1.848, -0.1357), (-1.414, -1.414, 0.06802), (-1.731, -0.712, 0.7165), (-2.0, 2.385e-08, 0.06802), (-1.848, 0.7654, -0.1357), (-1.414, 1.414, -0.1357), (-0.7654, 1.848, -0.1357), (-1.848, -0.7654, 0.7165), (-1.491, -1.299, 0.1178), (-1.966, -0.1724, 0.1178), (-1.848, -0.7654, -0.3888), (-1.637, -1.123, 0.5383), (-1.951, -0.3697, 0.5239), (-1.953, -0.3619, -0.2693), (-1.624, -1.142, -0.2689), (-1.375, -1.245, 0.1178), (-1.849, -0.119, 0.1178), (-1.731, -0.712, -0.3888), (-1.521, -1.069, 0.5383), (-1.835, -0.3163, 0.5239), (-1.837, -0.3085, -0.2693), (-1.508, -1.088, -0.2689), (-1.961, -0.1702, 0.1178), (-1.947, -0.3675, 0.5239), (-1.843, -0.7632, 0.7165), (-1.632, -1.121, 0.5383), (-1.62, -1.14, -0.2689), (-1.843, -0.7632, -0.3888), (-1.948, -0.3597, -0.2693), (-1.487, -1.297, 0.1178), (1.477, 1.44, -0.1357), (1.477, 1.44, -1.15), (3.965, 0.932, -1.15), (1.477, 1.44, 1.15), (2.062, 0.02586, -1.15), (2.062, 0.02586, 1.15), (2.062, 0.02586, -0.1357), (4.783, 3.717, 1.15), (4.783, 3.717, -1.15), (4.783, 3.717, -1.15), (4.783, 3.717, 1.15), (5.363, 3.637, -1.15), (5.363, 3.637, 1.15), (5.868, 3.34, -1.15), (5.868, 3.34, 1.15), (6.221, 2.873, -1.15), (6.221, 2.873, 1.15), (6.368, 2.307, -1.15), (6.368, 2.307, 1.15), (6.287, 1.727, -1.15), (6.287, 1.727, 1.15), (5.991, 1.222, -1.15), (5.991, 1.222, 1.15), (5.524, 0.8697, -1.15), (5.524, 0.8697, 1.15), (4.957, 0.7225, -1.15), (4.957, 0.7225, 1.15), (4.377, 0.8032, -1.15), (4.377, 0.8032, 1.15), (4.037, 0.9668, -1.15), (4.037, 0.9668, 1.15), (3.334, 2.375, -1.15), (3.334, 2.375, -1.15), (3.334, 2.375, 1.15), (3.454, 2.713, -1.15), (3.454, 2.713, 1.15), (3.75, 3.217, -1.15), (3.75, 3.217, 1.15), (4.217, 3.57, -1.15), (4.217, 3.57, 1.15), (5.363, 3.637, -1.15), (5.363, 3.637, 1.15), (5.868, 3.34, -1.15), (5.868, 3.34, 1.15), (6.221, 2.873, -1.15), (6.221, 2.873, 1.15), (6.368, 2.307, -1.15), (6.368, 2.307, 1.15), (6.287, 1.727, -1.15), (6.287, 1.727, 1.15), (5.991, 1.222, -1.15), (5.991, 1.222, 1.15), (5.524, 0.8697, -1.15), (5.524, 0.8697, 1.15), (4.957, 0.7225, -1.15), (4.957, 0.7225, 1.15), (4.377, 0.8032, -1.15), (4.377, 0.8032, 1.15), (4.037, 0.9668, -1.15), (4.037, 0.9668, 1.15), (3.52, 1.567, -1.15), (3.52, 1.567, 1.15), (3.334, 2.375, -1.15), (3.334, 2.375, 1.15), (3.454, 2.713, -1.15), (3.454, 2.713, 1.15), (3.75, 3.217, -1.15), (3.75, 3.217, 1.15), (4.217, 3.57, -1.15), (4.217, 3.57, 1.15), (3.965, 0.932, 1.15), (3.965, 0.932, -1.15), (3.52, 1.567, -1.15), (3.262, 2.341, -1.15), (3.262, 2.341, 1.15), (4.783, 3.717, 3.587e-08), (5.363, 3.637, 3.587e-08), (5.868, 3.34, 3.587e-08), (6.221, 2.873, 3.587e-08), (6.368, 2.307, 3.587e-08), (6.287, 1.727, 3.587e-08), (5.991, 1.222, 3.587e-08), (5.524, 0.8697, 3.587e-08), (4.957, 0.7225, 3.587e-08), (4.377, 0.8032, 3.587e-08), (4.037, 0.9668, 3.587e-08), (3.334, 2.375, 3.587e-08), (3.454, 2.713, 3.587e-08), (3.75, 3.217, 3.587e-08), (4.217, 3.57, 3.587e-08), (3.965, 0.932, 3.587e-08), (3.262, 2.341, 3.587e-08), (0.05917, 3.841, 1.141), (0.05917, 3.841, -1.148), (0.05917, 3.841, -1.148), (0.05917, 3.841, 1.141), (0.1147, 4.331, -1.148), (0.1147, 4.331, 1.141), (0.3535, 4.763, -1.148), (0.3535, 4.763, 1.141), (0.7391, 5.07, -1.148), (0.7391, 5.07, 1.141), (1.213, 5.206, -1.148), (1.213, 5.206, 1.141), (1.703, 5.15, -1.148), (1.703, 5.15, 1.141), (2.134, 4.912, -1.148), (2.134, 4.912, 1.141), (2.441, 4.526, -1.148), (2.441, 4.526, 1.141), (2.577, 4.052, -1.148), (2.577, 4.052, 1.141), (2.522, 3.562, -1.148), (2.522, 3.562, 1.141), (2.392, 3.272, -1.148), (2.392, 3.272, 1.141), (4.037, 0.9668, -1.15), (1.22, 2.649, -1.148), (1.22, 2.649, 1.141), (0.9338, 2.743, -1.148), (0.9338, 2.743, 1.141), (0.5025, 2.982, -1.148), (0.5025, 2.982, 1.141), (0.1953, 3.368, -1.148), (0.1953, 3.368, 1.141), (0.1147, 4.331, -1.148), (0.1147, 4.331, 1.141), (0.3535, 4.763, -1.148), (0.3535, 4.763, 1.141), (0.7391, 5.07, -1.148), (0.7391, 5.07, 1.141), (1.213, 5.206, -1.148), (1.213, 5.206, 1.141), (1.703, 5.15, -1.148), (1.703, 5.15, 1.141), (2.134, 4.912, -1.148), (2.134, 4.912, 1.141), (2.441, 4.526, -1.148), (2.441, 4.526, 1.141), (2.577, 4.052, -1.148), (2.577, 4.052, 1.141), (2.522, 3.562, -1.148), (2.522, 3.562, 1.141), (2.392, 3.272, -1.148), (2.392, 3.272, 1.141), (1.898, 2.824, -1.148), (1.898, 2.824, 1.141), (1.22, 2.649, -1.148), (1.22, 2.649, 1.141), (0.9338, 2.743, -1.148), (0.9338, 2.743, 1.141), (0.5025, 2.982, -1.148), (0.5025, 2.982, 1.141), (0.1953, 3.368, -1.148), (0.1953, 3.368, 1.141), (2.422, 3.212, 1.141), (2.422, 3.212, -1.148), (2.062, 0.02586, -1.15), (1.251, 2.59, -1.148), (1.251, 2.59, 1.141), (0.05917, 3.841, -0.1791), (0.1147, 4.331, -0.1791), (0.3535, 4.763, -0.1791), (0.7391, 5.07, -0.1791), (1.213, 5.206, -0.1791), (1.703, 5.15, -0.1791), (2.134, 4.912, -0.1791), (2.441, 4.526, -0.1791), (2.577, 4.052, -0.1791), (2.522, 3.562, -0.1791), (2.392, 3.272, -0.1791), (1.22, 2.649, -0.1791), (0.9338, 2.743, -0.1791), (0.5025, 2.982, -0.1791), (0.1953, 3.368, -0.1791), (2.422, 3.212, -0.1791), (1.251, 2.59, -0.1791), (3.014, 0.4789, -1.15), (3.014, 0.4789, -0.06787), (3.014, 0.4789, 1.15), (1.91, 0.7912, -1.15), (1.477, 1.44, -1.15), (2.538, 0.2524, -1.15), (2.538, 0.2524, -0.1018), (2.538, 0.2524, 1.15), (2.0, -8.742e-08, -1.15), (1.792, 1.597, 1.15), (1.792, 1.597, -0.1018), (1.792, 1.597, -1.15), (2.929, 2.183, -1.15), (3.489, 0.7054, -1.15), (3.489, 0.7054, -0.03393), (3.489, 0.7054, 1.15), (1.848, 0.7654, -1.15), (2.929, 2.183, 1.15), (2.929, 2.183, -0.03393), (1.744, 1.691, -1.15), (2.881, 2.277, 1.15), (1.414, 1.414, -1.15), (2.881, 2.277, -0.03393), (1.744, 1.691, 1.15), (1.744, 1.691, -0.1018), (2.881, 2.277, -1.15), (3.262, 2.341, -1.15), (2.392, 3.272, -1.148), (1.898, 2.824, -1.148), (1.22, 2.649, -1.148), (2.422, 3.212, -1.148), (1.928, 2.764, -1.148), (1.251, 2.59, -1.148), (2.369, 1.89, -1.15), (2.679, 1.162, -1.15), (3.014, 0.4789, -1.15), (2.295, 0.9764, -1.15), (2.538, 0.2524, -1.15), (1.792, 1.597, -1.15), (2.929, 2.183, -1.15), (3.064, 1.347, -1.15), (3.489, 0.7054, -1.15), (1.744, 1.691, -1.15), (2.322, 1.984, -1.15), (2.881, 2.277, -1.15), (1.91, 0.7912, 1.15), (1.477, 1.44, 1.15), (2.062, 0.02586, 1.15), (3.965, 0.932, 1.15), (3.448, 1.532, 1.15), (3.262, 2.341, 1.15), (2.422, 3.212, 1.141), (1.928, 2.764, 1.141), (1.251, 2.59, 1.141), (3.014, 0.4789, 1.15), (2.679, 1.162, 1.15), (2.369, 1.89, 1.15), (2.538, 0.2524, 1.15), (2.295, 0.9764, 1.15), (1.792, 1.597, 1.15), (3.489, 0.7054, 1.15), (3.064, 1.347, 1.15), (2.929, 2.183, 1.15), (2.881, 2.277, 1.15), (2.322, 1.984, 1.15), (1.744, 1.691, 1.15)], [], [(90, 1, 3, 91), (91, 3, 5, 92), (337, 342, 346, 347), (93, 8, 10, 94), (94, 10, 12, 95), (95, 12, 14, 96), (13, 96, 65, 64), (97, 17, 19, 98), (98, 19, 108, 105), (119, 125, 117, 113), (100, 23, 25, 101), (101, 25, 27, 102), (102, 27, 29, 103), (103, 29, 1, 90), (33, 31, 61, 59, 57, 55, 53, 51, 49, 47, 45, 43, 41, 39, 37, 35), (30, 32, 34, 36, 38, 40, 42, 44, 46, 48, 50, 52, 54, 56, 58, 60), (62, 68, 97, 16), (76, 79, 75, 74), (80, 83, 70, 73), (84, 87, 72, 71), (79, 89, 69, 75), (83, 76, 74, 70), (87, 80, 73, 72), (65, 66, 81, 86), (86, 81, 80, 87), (63, 67, 77, 82), (82, 77, 76, 83), (68, 62, 88, 78), (78, 88, 89, 79), (64, 65, 86, 85), (85, 86, 87, 84), (66, 63, 82, 81), (81, 82, 83, 80), (67, 68, 78, 77), (77, 78, 79, 76), (28, 103, 90, 0), (26, 102, 103, 28), (24, 101, 102, 26), (22, 100, 101, 24), (20, 107, 110, 22), (18, 111, 107, 20), (16, 97, 98, 18), (11, 95, 96, 13), (9, 94, 95, 11), (7, 93, 94, 9), (4, 92, 127, 128), (92, 5, 130, 127), (2, 91, 92, 4), (0, 90, 91, 2), (65, 96, 14, 66), (97, 68, 67, 17), (66, 14, 15, 63), (17, 67, 63, 15), (121, 120, 116, 99), (122, 121, 99, 115), (120, 119, 113, 116), (124, 123, 118, 114), (106, 109, 23, 100), (108, 19, 21, 104), (23, 109, 104, 21), (22, 110, 106, 100), (111, 18, 98, 105), (126, 122, 115, 112), (125, 124, 114, 117), (123, 126, 112, 118), (111, 105, 126, 123), (110, 107, 124, 125), (105, 108, 122, 126), (107, 111, 123, 124), (109, 106, 119, 120), (108, 104, 121, 122), (104, 109, 120, 121), (106, 110, 125, 119), (93, 7, 131, 133), (8, 93, 133, 132), (334, 348, 347, 335), (202, 137, 139, 203), (203, 139, 141, 204), (204, 141, 143, 205), (205, 143, 145, 206), (206, 145, 147, 207), (207, 147, 149, 208), (208, 149, 151, 209), (209, 151, 153, 210), (210, 153, 155, 211), (213, 159, 200, 218), (211, 155, 157, 212), (335, 347, 346, 336), (337, 343, 344, 338), (212, 157, 197, 217), (213, 160, 162, 214), (135, 167, 169, 171, 173, 175, 177, 179, 181, 183, 185, 187, 189, 191, 193, 195), (214, 162, 164, 215), (168, 134, 196, 194, 192, 190, 188, 186, 184, 182, 180, 178, 176, 174, 172, 170), (215, 164, 166, 216), (216, 166, 137, 202), (165, 216, 202, 136), (163, 215, 216, 165), (161, 214, 215, 163), (159, 213, 214, 161), (156, 212, 217, 198), (154, 211, 212, 156), (160, 213, 218, 201), (152, 210, 211, 154), (150, 209, 210, 152), (148, 208, 209, 150), (146, 207, 208, 148), (144, 206, 207, 146), (142, 205, 206, 144), (140, 204, 205, 142), (138, 203, 204, 140), (136, 202, 203, 138), (317, 198, 217, 318), (318, 217, 197, 319), (338, 344, 345, 339), (307, 340, 341, 284), (321, 201, 218, 322), (322, 218, 200, 316), (287, 222, 224, 288), (288, 224, 226, 289), (289, 226, 228, 290), (290, 228, 230, 291), (291, 230, 232, 292), (292, 232, 234, 293), (293, 234, 236, 294), (294, 236, 238, 295), (295, 238, 240, 296), (298, 244, 285, 303), (296, 240, 242, 297), (308, 342, 340, 307), (342, 337, 338, 340), (297, 242, 282, 302), (298, 245, 247, 299), (220, 252, 254, 256, 258, 260, 262, 264, 266, 268, 270, 272, 274, 276, 278, 280), (299, 247, 249, 300), (253, 219, 281, 279, 277, 275, 273, 271, 269, 267, 265, 263, 261, 259, 257, 255), (300, 249, 251, 301), (301, 251, 222, 287), (250, 301, 287, 221), (248, 300, 301, 250), (246, 299, 300, 248), (244, 298, 299, 246), (241, 297, 302, 283), (239, 296, 297, 241), (245, 298, 303, 286), (237, 295, 296, 239), (235, 294, 295, 237), (233, 293, 294, 235), (231, 292, 293, 233), (229, 291, 292, 231), (227, 290, 291, 229), (225, 289, 290, 227), (223, 288, 289, 225), (221, 287, 288, 223), (340, 338, 339, 341), (343, 337, 347, 348), (332, 331, 334, 335), (310, 305, 306, 311), (309, 304, 305, 310), (131, 309, 310, 133), (133, 310, 311, 132), (333, 332, 335, 336), (344, 6, 129, 345), (130, 313, 314, 127), (127, 314, 315, 128), (322, 316, 329, 326), (315, 314, 328, 323), (343, 330, 6, 344), (199, 243, 129, 6), (305, 318, 319, 306), (304, 317, 318, 305), (303, 328, 327, 286), (285, 323, 328, 303), (321, 322, 326, 324), (314, 313, 327, 328), (158, 199, 6, 330), (312, 320, 307, 284), (320, 325, 308, 307), (282, 324, 326, 302), (302, 326, 329, 283), (37, 349, 350, 35), (39, 351, 349, 37), (188, 353, 352, 186), (190, 354, 353, 188), (364, 352, 353, 365), (365, 353, 354, 366), (273, 356, 355, 271), (275, 357, 356, 273), (363, 360, 368, 369), (362, 359, 360, 363), (361, 358, 359, 362), (351, 361, 362, 349), (349, 362, 363, 350), (359, 365, 366, 360), (358, 364, 365, 359), (360, 366, 367, 368), (357, 369, 368, 356), (356, 368, 367, 355)])
me_cylinder.polygons.foreach_set('use_smooth', [True] * 198)
_uv = me_cylinder.uv_layers.new(name='UVMap')
_uv.uv.foreach_set('vector', [0.0, 0.0, 0.0, 0.0, 0.0, 0.0, 0.0, 0.0, 0.0, 0.0, 0.0, 0.0, 0.0, 0.0, 0.0, 0.0, 0.0, 0.0, 0.0, 0.0, 0.0, 0.0, 0.0, 0.0, 0.0, 0.0, 0.0, 0.0, 0.0, 0.0, 0.0, 0.0, 0.0, 0.0, 0.0, 0.0, 0.0, 0.0, 0.0, 0.0, 0.0, 0.0, 0.0, 0.0, 0.0, 0.0, 0.0, 0.0, 0.0, 0.0, 0.0, 0.0, 0.0, 0.0, 0.0, 0.0, 0.0, 0.0, 0.0, 0.0, 0.0, 0.0, 0.0, 0.0, 0.0, 0.0, 0.0, 0.0, 0.0, 0.0, 0.0, 0.0, 0.0, 0.0, 0.0, 0.0, 0.0, 0.0, 0.0, 0.0, 0.0, 0.0, 0.0, 0.0, 0.0, 0.0, 0.0, 0.0, 0.0, 0.0, 0.0, 0.0, 0.0, 0.0, 0.0, 0.0, 0.0, 0.0, 0.0, 0.0, 0.0, 0.0, 0.0, 0.0, 0.0, 0.0, 0.0, 0.0, 0.0, 0.0, 0.0, 0.0, 0.0, 0.0, 0.0, 0.0, 0.0, 0.0, 0.0, 0.0, 0.0, 0.0, 0.0, 0.0, 0.0, 0.0, 0.0, 0.0, 0.0, 0.0, 0.0, 0.0, 0.0, 0.0, 0.0, 0.0, 0.0, 0.0, 0.0, 0.0, 0.0, 0.0, 0.0, 0.0, 0.0, 0.0, 0.0, 0.0, 0.0, 0.0, 0.0, 0.0, 0.0, 0.0, 0.0, 0.0, 0.0, 0.0, 0.0, 0.0, 0.0, 0.0, 0.0, 0.0, 0.0, 0.0, 0.0, 0.0, 0.0, 0.0, 0.0, 0.0, 0.0, 0.0, 0.0, 0.0, 0.0, 0.0, 0.0, 0.0, 0.0, 0.0, 0.0, 0.0, 0.0, 0.0, 0.0, 0.0, 0.0, 0.0, 0.0, 0.0, 0.0, 0.0, 0.0, 0.0, 0.0, 0.0, 0.0, 0.0, 0.0, 0.0, 0.0, 0.0, 0.0, 0.0, 0.0, 0.0, 0.0, 0.0, 0.0, 0.0, 0.0, 0.0, 0.0, 0.0, 0.0, 0.0, 0.0, 0.0, 0.0, 0.0, 0.0, 0.0, 0.0, 0.0, 0.0, 0.0, 0.0, 0.0, 0.0, 0.0, 0.0, 0.0, 0.0, 0.0, 0.0, 0.0, 0.0, 0.0, 0.0, 0.0, 0.0, 0.0, 0.0, 0.0, 0.0, 0.0, 0.0, 0.0, 0.0, 0.0, 0.0, 0.0, 0.0, 0.0, 0.0, 0.0, 0.0, 0.0, 0.0, 0.0, 0.0, 0.0, 0.0, 0.0, 0.0, 0.0, 0.0, 0.0, 0.0, 0.0, 0.0, 0.0, 0.0, 0.0, 0.0, 0.0, 0.0, 0.0, 0.0, 0.0, 0.0, 0.0, 0.0, 0.0, 0.0, 0.0, 0.0, 0.0, 0.0, 0.0, 0.0, 0.0, 0.0, 0.0, 0.0, 0.0, 0.0, 0.0, 0.0, 0.0, 0.0, 0.0, 0.0, 0.0, 0.0, 0.0, 0.0, 0.0, 0.0, 0.0, 0.0, 0.0, 0.0, 0.0, 0.0, 0.0, 0.0, 0.0, 0.0, 0.0, 0.0, 0.0, 0.0, 0.0, 0.0, 0.0, 0.0, 0.0, 0.0, 0.0, 0.0, 0.0, 0.0, 0.0, 0.0, 0.0, 0.0, 0.0, 0.0, 0.0, 0.0, 0.0, 0.0, 0.0, 0.0, 0.0, 0.0, 0.0, 0.0, 0.0, 0.0, 0.0, 0.0, 0.0, 0.0, 0.0, 0.0, 0.0, 0.0, 0.0, 0.0, 0.0, 0.0, 0.0, 0.0, 0.0, 0.0, 0.0, 0.0, 0.0, 0.0, 0.0, 0.0, 0.0, 0.0, 0.0, 0.0, 0.0, 0.0, 0.0, 0.0, 0.0, 0.0, 0.0, 0.0, 0.0, 0.0, 0.0, 0.0, 0.0, 0.0, 0.0, 0.0, 0.0, 0.0, 0.0, 0.0, 0.0, 0.0, 0.0, 0.0, 0.0, 0.0, 0.0, 0.0, 0.0, 0.0, 0.0, 0.0, 0.0, 0.0, 0.0, 0.0, 0.0, 0.0, 0.0, 0.0, 0.0, 0.0, 0.0, 0.0, 0.0, 0.0, 0.0, 0.0, 0.0, 0.0, 0.0, 0.0, 0.0, 0.0, 0.0, 0.0, 0.0, 0.0, 0.0, 0.0, 0.0, 0.0, 0.0, 0.0, 0.0, 0.0, 0.0, 0.0, 0.0, 0.0, 0.0, 0.0, 0.0, 0.0, 0.0, 0.0, 0.0, 0.0, 0.0, 0.0, 0.0, 0.0, 0.0, 0.0, 0.0, 0.0, 0.0, 0.0, 0.0, 0.0, 0.0, 0.0, 0.0, 0.0, 0.0, 0.0, 0.0, 0.0, 0.0, 0.0, 0.0, 0.0, 0.0, 0.0, 0.0, 0.0, 0.0, 0.0, 0.0, 0.0, 0.0, 0.0, 0.0, 0.0, 0.0, 0.0, 0.0, 0.0, 0.0, 0.0, 0.0, 0.0, 0.0, 0.0, 0.0, 0.0, 0.0, 0.0, 0.0, 0.0, 0.0, 0.0, 0.0, 0.0, 0.0, 0.0, 0.0, 0.0, 0.0, 0.0, 0.0, 0.0, 0.0, 0.0, 0.0, 0.0, 0.0, 0.0, 0.0, 0.0, 0.0, 0.0, 0.0, 0.0, 0.0, 0.0, 0.0, 0.0, 0.0, 0.0, 0.0, 0.0, 0.0, 0.0, 0.0, 0.0, 0.0, 0.0, 0.0, 0.0, 0.0, 0.0, 0.0, 0.0, 0.0, 0.0, 0.0, 0.0, 0.0, 0.0, 0.0, 0.0, 0.0, 0.0, 0.0, 0.0, 0.0, 0.0, 0.0, 0.0, 0.0, 0.0, 0.0, 0.0, 0.0, 0.0, 0.0, 0.0, 0.0, 0.0, 0.0, 0.0, 0.0, 0.0, 0.0, 0.0, 0.0, 0.0, 0.0, 0.0, 0.0, 0.0, 0.0, 0.0, 0.0, 0.0, 0.0, 0.0, 0.0, 0.0, 0.0, 0.0, 0.0, 0.0, 0.0, 0.0, 0.0, 0.0, 0.0, 0.0, 0.0, 0.0, 0.0, 0.0, 0.0, 0.0, 0.0, 0.0, 0.0, 0.0, 0.0, 0.0, 0.0, 0.0, 0.0, 0.0, 0.0, 0.0, 0.0, 0.0, 0.0, 0.0, 0.0, 0.0, 0.0, 0.0, 0.0, 0.0, 0.0, 0.0, 0.0, 0.0, 0.0, 0.0, 0.0, 0.0, 0.0, 0.0, 0.0, 0.0, 0.0, 0.0, 0.0, 0.0, 0.0, 0.0, 0.0, 1.0, 0.75, 1.0, 1.0, 0.9375, 1.0, 0.9375, 0.75, 0.9375, 0.75, 0.9375, 1.0, 0.875, 1.0, 0.875, 0.75, 0.875, 0.75, 0.875, 1.0, 0.8125, 1.0, 0.8125, 0.75, 0.8125, 0.75, 0.8125, 1.0, 0.75, 1.0, 0.75, 0.75, 0.75, 0.75, 0.75, 1.0, 0.6875, 1.0, 0.6875, 0.75, 0.6875, 0.75, 0.6875, 1.0, 0.625, 1.0, 0.625, 0.75, 0.625, 0.75, 0.625, 1.0, 0.5625, 1.0, 0.5625, 0.75, 0.5625, 0.75, 0.5625, 1.0, 0.5, 1.0, 0.5, 0.75, 0.5, 0.75, 0.5, 1.0, 0.4375, 1.0, 0.4375, 0.75, 0.25, 0.75, 0.25, 0.5, 0.25, 0.5, 0.25, 0.75, 0.4375, 0.75, 0.4375, 1.0, 0.375, 1.0, 0.375, 0.75, 0.0, 0.0, 0.0, 0.0, 0.0, 0.0, 0.0, 0.0, 0.0, 0.0, 0.0, 0.0, 0.0, 0.0, 0.0, 0.0, 0.375, 0.75, 0.375, 1.0, 0.375, 1.0, 0.375, 0.75, 0.25, 0.75, 0.25, 1.0, 0.1875, 1.0, 0.1875, 0.75, 0.75, 0.49, 0.8418, 0.4717, 0.9197, 0.4197, 0.9717, 0.3418, 0.99, 0.25, 0.9717, 0.1582, 0.9197, 0.08029, 0.8418, 0.02827, 0.75, 0.01, 0.6582, 0.02827, 0.5803, 0.08029, 0.5283, 0.1582, 0.51, 0.25, 0.5283, 0.3418, 0.5803, 0.4197, 0.6582, 0.4717, 0.1875, 0.75, 0.1875, 1.0, 0.125, 1.0, 0.125, 0.75, 0.3418, 0.4717, 0.25, 0.49, 0.1582, 0.4717, 0.08029, 0.4197, 0.02827, 0.3418, 0.01, 0.25, 0.02827, 0.1582, 0.08029, 0.08029, 0.1582, 0.02827, 0.25, 0.01, 0.3418, 0.02827, 0.4197, 0.08029, 0.4717, 0.1582, 0.49, 0.25, 0.4717, 0.3418, 0.4197, 0.4197, 0.125, 0.75, 0.125, 1.0, 0.0625, 1.0, 0.0625, 0.75, 0.0625, 0.75, 0.0625, 1.0, 0.0, 1.0, 0.0, 0.75, 0.0625, 0.5, 0.0625, 0.75, 0.0, 0.75, 0.0, 0.5, 0.125, 0.5, 0.125, 0.75, 0.0625, 0.75, 0.0625, 0.5, 0.1875, 0.5, 0.1875, 0.75, 0.125, 0.75, 0.125, 0.5, 0.25, 0.5, 0.25, 0.75, 0.1875, 0.75, 0.1875, 0.5, 0.375, 0.5, 0.375, 0.75, 0.375, 0.75, 0.375, 0.5, 0.4375, 0.5, 0.4375, 0.75, 0.375, 0.75, 0.375, 0.5, 0.25, 1.0, 0.25, 0.75, 0.25, 0.75, 0.25, 1.0, 0.5, 0.5, 0.5, 0.75, 0.4375, 0.75, 0.4375, 0.5, 0.5625, 0.5, 0.5625, 0.75, 0.5, 0.75, 0.5, 0.5, 0.625, 0.5, 0.625, 0.75, 0.5625, 0.75, 0.5625, 0.5, 0.6875, 0.5, 0.6875, 0.75, 0.625, 0.75, 0.625, 0.5, 0.75, 0.5, 0.75, 0.75, 0.6875, 0.75, 0.6875, 0.5, 0.8125, 0.5, 0.8125, 0.75, 0.75, 0.75, 0.75, 0.5, 0.875, 0.5, 0.875, 0.75, 0.8125, 0.75, 0.8125, 0.5, 0.9375, 0.5, 0.9375, 0.75, 0.875, 0.75, 0.875, 0.5, 1.0, 0.5, 1.0, 0.75, 0.9375, 0.75, 0.9375, 0.5, 0.375, 0.6875, 0.375, 0.75, 0.0, 0.0, 0.0, 0.0, 0.375, 0.9375, 0.375, 1.0, 0.0, 0.0, 0.0, 0.0, 0.0, 0.0, 0.0, 0.0, 0.0, 0.0, 0.0, 0.0, 0.0, 0.0, 0.0, 0.0, 0.0, 0.0, 0.0, 0.0, 0.25, 0.8125, 0.25, 0.75, 0.0, 0.0, 0.0, 0.0, 0.25, 0.5625, 0.25, 0.5, 0.0, 0.0, 0.0, 0.0, 1.0, 0.75, 1.0, 1.0, 0.9375, 1.0, 0.9375, 0.75, 0.9375, 0.75, 0.9375, 1.0, 0.875, 1.0, 0.875, 0.75, 0.875, 0.75, 0.875, 1.0, 0.8125, 1.0, 0.8125, 0.75, 0.8125, 0.75, 0.8125, 1.0, 0.75, 1.0, 0.75, 0.75, 0.75, 0.75, 0.75, 1.0, 0.6875, 1.0, 0.6875, 0.75, 0.6875, 0.75, 0.6875, 1.0, 0.625, 1.0, 0.625, 0.75, 0.625, 0.75, 0.625, 1.0, 0.5625, 1.0, 0.5625, 0.75, 0.5625, 0.75, 0.5625, 1.0, 0.5, 1.0, 0.5, 0.75, 0.5, 0.75, 0.5, 1.0, 0.4375, 1.0, 0.4375, 0.75, 0.25, 0.75, 0.25, 0.5, 0.25, 0.5, 0.25, 0.75, 0.4375, 0.75, 0.4375, 1.0, 0.375, 1.0, 0.375, 0.75, 0.0, 0.0, 0.0, 0.0, 0.0, 0.0, 0.0, 0.0, 0.0, 0.0, 0.0, 0.0, 0.0, 0.0, 0.0, 0.0, 0.375, 0.75, 0.375, 1.0, 0.375, 1.0, 0.375, 0.75, 0.25, 0.75, 0.25, 1.0, 0.1875, 1.0, 0.1875, 0.75, 0.75, 0.49, 0.8418, 0.4717, 0.9197, 0.4197, 0.9717, 0.3418, 0.99, 0.25, 0.9717, 0.1582, 0.9197, 0.08029, 0.8418, 0.02827, 0.75, 0.01, 0.6582, 0.02827, 0.5803, 0.08029, 0.5283, 0.1582, 0.51, 0.25, 0.5283, 0.3418, 0.5803, 0.4197, 0.6582, 0.4717, 0.1875, 0.75, 0.1875, 1.0, 0.125, 1.0, 0.125, 0.75, 0.3418, 0.4717, 0.25, 0.49, 0.1582, 0.4717, 0.08029, 0.4197, 0.02827, 0.3418, 0.01, 0.25, 0.02827, 0.1582, 0.08029, 0.08029, 0.1582, 0.02827, 0.25, 0.01, 0.3418, 0.02827, 0.4197, 0.08029, 0.4717, 0.1582, 0.49, 0.25, 0.4717, 0.3418, 0.4197, 0.4197, 0.125, 0.75, 0.125, 1.0, 0.0625, 1.0, 0.0625, 0.75, 0.0625, 0.75, 0.0625, 1.0, 0.0, 1.0, 0.0, 0.75, 0.0625, 0.5, 0.0625, 0.75, 0.0, 0.75, 0.0, 0.5, 0.125, 0.5, 0.125, 0.75, 0.0625, 0.75, 0.0625, 0.5, 0.1875, 0.5, 0.1875, 0.75, 0.125, 0.75, 0.125, 0.5, 0.25, 0.5, 0.25, 0.75, 0.1875, 0.75, 0.1875, 0.5, 0.375, 0.5, 0.375, 0.75, 0.375, 0.75, 0.375, 0.5, 0.4375, 0.5, 0.4375, 0.75, 0.375, 0.75, 0.375, 0.5, 0.25, 1.0, 0.25, 0.75, 0.25, 0.75, 0.25, 1.0, 0.5, 0.5, 0.5, 0.75, 0.4375, 0.75, 0.4375, 0.5, 0.5625, 0.5, 0.5625, 0.75, 0.5, 0.75, 0.5, 0.5, 0.625, 0.5, 0.625, 0.75, 0.5625, 0.75, 0.5625, 0.5, 0.6875, 0.5, 0.6875, 0.75, 0.625, 0.75, 0.625, 0.5, 0.75, 0.5, 0.75, 0.75, 0.6875, 0.75, 0.6875, 0.5, 0.8125, 0.5, 0.8125, 0.75, 0.75, 0.75, 0.75, 0.5, 0.875, 0.5, 0.875, 0.75, 0.8125, 0.75, 0.8125, 0.5, 0.9375, 0.5, 0.9375, 0.75, 0.875, 0.75, 0.875, 0.5, 1.0, 0.5, 1.0, 0.75, 0.9375, 0.75, 0.9375, 0.5, 0.0, 0.0, 0.0, 0.0, 0.0, 0.0, 0.0, 0.0, 0.0, 0.0, 0.0, 0.0, 0.0, 0.0, 0.0, 0.0, 0.0, 0.0, 0.0, 0.0, 0.0, 0.0, 0.0, 0.0, 0.375, 0.8125, 0.375, 0.875, 0.0, 0.0, 0.0, 0.0, 0.375, 0.5625, 0.375, 0.625, 0.0, 0.0, 0.0, 0.0, 0.375, 0.5, 0.375, 0.5625, 0.0, 0.0, 0.0, 0.0, 0.375, 0.75, 0.375, 0.8125, 0.0, 0.0, 0.0, 0.0, 0.0, 0.0, 0.0, 0.0, 0.0, 0.0, 0.0, 0.0, 0.0, 0.0, 0.0, 0.0, 0.0, 0.0, 0.0, 0.0, 0.25, 1.0, 0.25, 0.9375, 0.0, 0.0, 0.0, 0.0, 0.25, 0.75, 0.25, 0.6875, 0.0, 0.0, 0.0, 0.0, 0.25, 0.5625, 0.0, 0.0, 0.0, 0.0, 0.25, 0.5625, 0.0, 0.0, 0.25, 0.6875, 0.25, 0.6875, 0.0, 0.0, 0.0, 0.0, 0.0, 0.0, 0.0, 0.0, 0.0, 0.0, 0.0, 0.0, 0.0, 0.0, 0.0, 0.0, 0.0, 0.0, 0.375, 0.875, 0.375, 0.9375, 0.0, 0.0, 0.0, 0.0, 0.375, 0.625, 0.375, 0.6875, 0.0, 0.0, 0.0, 0.0, 0.0, 0.0, 0.25, 0.9375, 0.25, 1.0, 0.25, 0.75, 0.0, 0.0, 0.25, 0.6875, 0.25, 0.75, 0.25, 0.5, 0.25, 0.8125, 0.0, 0.0, 0.0, 0.0, 0.25, 0.8125, 0.0, 0.0, 0.25, 0.9375, 0.25, 0.9375, 0.0, 0.0, 0.0, 0.0, 0.0, 0.0, 0.0, 0.0, 0.0, 0.0, 0.0, 0.0, 0.0, 0.0, 0.0, 0.0, 0.0, 0.0, 0.0, 0.0, 0.0, 0.0, 0.0, 0.0, 0.0, 0.0, 0.25, 0.8125, 0.0, 0.0, 0.375, 0.75, 0.375, 1.0, 0.25, 0.5625, 0.0, 0.0, 0.375, 0.5, 0.375, 0.75, 0.0, 0.0, 0.0, 0.0, 0.0, 0.0, 0.0, 0.0, 0.0, 0.0, 0.0, 0.0, 0.0, 0.0, 0.0, 0.0, 0.0, 0.0, 0.0, 0.0, 0.08029, 0.08029, 0.02827, 0.1582, 0.0, 0.0, 0.0, 0.0, 0.02827, 0.1582, 0.01, 0.25, 0.0, 0.0, 0.0, 0.0, 0.0, 0.0, 0.0, 0.0, 0.0, 0.0, 0.0, 0.0, 0.0, 0.0, 0.0, 0.0, 0.0, 0.0, 0.0, 0.0, 0.08029, 0.08029, 0.02827, 0.1582, 0.0, 0.0, 0.0, 0.0, 0.02827, 0.1582, 0.01, 0.25, 0.0, 0.0, 0.0, 0.0, 0.0, 0.0, 0.0, 0.0, 0.0, 0.0, 0.0, 0.0, 0.0, 0.0, 0.0, 0.0, 0.0, 0.0, 0.0, 0.0, 0.0, 0.0, 0.0, 0.0, 0.0, 0.0, 0.0, 0.0, 0.0, 0.0, 0.0, 0.0, 0.0, 0.0, 0.0, 0.0, 0.0, 0.0, 0.0, 0.0, 0.0, 0.0, 0.0, 0.0, 0.0, 0.0, 0.0, 0.0, 0.0, 0.0, 0.0, 0.0, 0.0, 0.0, 0.0, 0.0, 0.0, 0.0, 0.0, 0.0, 0.0, 0.0, 0.0, 0.0, 0.0, 0.0, 0.0, 0.0, 0.0, 0.0, 0.0, 0.0, 0.0, 0.0, 0.0, 0.0, 0.0, 0.0, 0.0, 0.0])
me_cylinder.use_remesh_preserve_volume = False
me_cylinder.use_remesh_preserve_attributes = False
me_cylinder.use_mirror_vertex_groups = False
me_cylinder.update()

# ---- objects
ob_icosphere = bpy.data.objects.new('Icosphere', me_icosphere)
ob_cylinder = bpy.data.objects.new('Cylinder', me_cylinder)
ob_lamp = bpy.data.objects.new('Lamp', light_lamp)
ob_camera = bpy.data.objects.new('Camera', cam_camera)

# ---- transforms, parenting, visibility, modifiers, constraints
ob_icosphere.location = (7.451e-08, 2.235e-08, 2.3)
ob_icosphere.lineart.crease_threshold = 0.0
ob_cylinder.location = (0.0, 0.0, 1.15)
ob_cylinder.lineart.crease_threshold = 0.0
_m = ob_cylinder.modifiers.new('Subsurf', 'SUBSURF')
_m.uv_smooth = 'PRESERVE_CORNERS'
_m.quality = 2
_m.levels = 2
_m.show_only_control_edges = False
ob_lamp.location = (4.076, 1.005, 5.904)
ob_lamp.rotation_euler = (0.6503, 0.05522, 1.866)
ob_lamp.lock_rotations_4d = False
ob_lamp.empty_display_type = 'ARROWS'
ob_lamp.color = (0.0, 0.0, 0.0, 0.0)
ob_lamp.lineart.crease_threshold = 0.0
ob_camera.location = (7.481, -6.508, 5.344)
ob_camera.rotation_euler = (1.109, 0.0, 0.8149)
ob_camera.lock_rotations_4d = False
ob_camera.empty_display_type = 'ARROWS'
ob_camera.color = (0.0, 0.0, 0.0, 0.0)
ob_camera.display_type = 'WIRE'
ob_camera.lineart.crease_threshold = 0.0

# ---- collection membership
col_collection_1.objects.link(ob_icosphere)
col_collection_1.objects.link(ob_cylinder)
col_collection_1.objects.link(ob_lamp)
col_collection_1.objects.link(ob_camera)

# ---- scene / render settings (as saved in the file)
scene.camera = ob_camera
scene.frame_start = 1; scene.frame_end = 250; scene.frame_set(1)
scene.render.engine = 'BLENDER_EEVEE_NEXT'
scene.render.resolution_percentage = 50
scene.render.dither_intensity = 0.0
scene.cycles.use_denoising = False
scene.cycles.samples = 128
scene.cycles.sampling_pattern = 'TABULATED_SOBOL'
scene.cycles.use_adaptive_sampling = False
scene.cycles.use_light_tree = False
scene.cycles.blur_glossy = 0.0
scene.cycles.sample_clamp_indirect = 0.0
scene.view_settings.view_transform = 'Standard'
bpy.context.view_layer.update()
